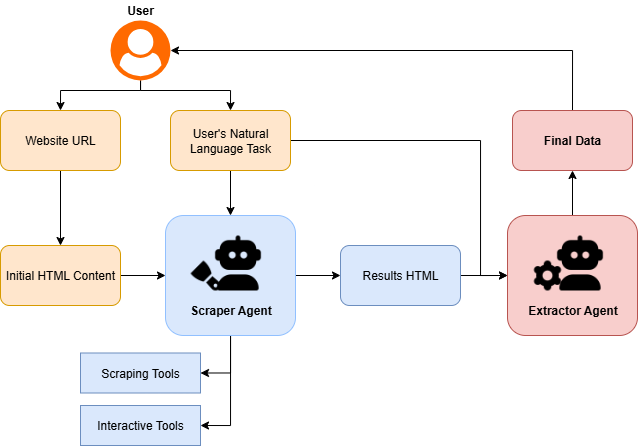

The diagram above was exported from draw.io. Its source (the exported page's mxGraphModel, read from the mxfile embedded in the PNG):
<mxGraphModel dx="291" dy="626" grid="1" gridSize="10" guides="1" tooltips="1" connect="1" arrows="1" fold="1" page="1" pageScale="1" pageWidth="850" pageHeight="1100" math="0" shadow="0">
  <root>
    <mxCell id="0" />
    <mxCell id="1" parent="0" />
    <mxCell id="WuxDn1f6TUJUh59mjkc0-50" style="edgeStyle=orthogonalEdgeStyle;rounded=0;orthogonalLoop=1;jettySize=auto;html=1;entryX=0.5;entryY=0;entryDx=0;entryDy=0;" edge="1" parent="1" source="WuxDn1f6TUJUh59mjkc0-31" target="WuxDn1f6TUJUh59mjkc0-32">
      <mxGeometry relative="1" as="geometry">
        <Array as="points">
          <mxPoint x="1460" y="210" />
          <mxPoint x="1380" y="210" />
        </Array>
      </mxGeometry>
    </mxCell>
    <mxCell id="WuxDn1f6TUJUh59mjkc0-51" style="edgeStyle=orthogonalEdgeStyle;rounded=0;orthogonalLoop=1;jettySize=auto;html=1;entryX=0.5;entryY=0;entryDx=0;entryDy=0;" edge="1" parent="1" source="WuxDn1f6TUJUh59mjkc0-31" target="WuxDn1f6TUJUh59mjkc0-33">
      <mxGeometry relative="1" as="geometry">
        <Array as="points">
          <mxPoint x="1460" y="210" />
          <mxPoint x="1550" y="210" />
        </Array>
      </mxGeometry>
    </mxCell>
    <mxCell id="WuxDn1f6TUJUh59mjkc0-103" style="edgeStyle=orthogonalEdgeStyle;rounded=0;orthogonalLoop=1;jettySize=auto;html=1;entryX=0.5;entryY=0;entryDx=0;entryDy=0;startArrow=classic;startFill=1;endArrow=none;endFill=0;" edge="1" parent="1" source="WuxDn1f6TUJUh59mjkc0-31" target="WuxDn1f6TUJUh59mjkc0-100">
      <mxGeometry relative="1" as="geometry" />
    </mxCell>
    <mxCell id="WuxDn1f6TUJUh59mjkc0-31" value="" style="points=[];aspect=fixed;html=1;align=center;shadow=0;dashed=0;fillColor=#FF6A00;strokeColor=none;shape=mxgraph.alibaba_cloud.user;" vertex="1" parent="1">
      <mxGeometry x="1430" y="140" width="60" height="60" as="geometry" />
    </mxCell>
    <mxCell id="WuxDn1f6TUJUh59mjkc0-41" style="edgeStyle=orthogonalEdgeStyle;rounded=0;orthogonalLoop=1;jettySize=auto;html=1;entryX=0.5;entryY=0;entryDx=0;entryDy=0;" edge="1" parent="1" source="WuxDn1f6TUJUh59mjkc0-32" target="WuxDn1f6TUJUh59mjkc0-34">
      <mxGeometry relative="1" as="geometry" />
    </mxCell>
    <mxCell id="WuxDn1f6TUJUh59mjkc0-32" value="Website URL" style="rounded=1;whiteSpace=wrap;html=1;fillColor=#ffe6cc;strokeColor=#d79b00;container=0;" vertex="1" parent="1">
      <mxGeometry x="1320" y="230" width="120" height="60" as="geometry" />
    </mxCell>
    <mxCell id="WuxDn1f6TUJUh59mjkc0-79" style="edgeStyle=orthogonalEdgeStyle;rounded=0;orthogonalLoop=1;jettySize=auto;html=1;entryX=0.5;entryY=0;entryDx=0;entryDy=0;" edge="1" parent="1" source="WuxDn1f6TUJUh59mjkc0-33" target="WuxDn1f6TUJUh59mjkc0-75">
      <mxGeometry relative="1" as="geometry" />
    </mxCell>
    <mxCell id="WuxDn1f6TUJUh59mjkc0-99" style="edgeStyle=orthogonalEdgeStyle;rounded=0;orthogonalLoop=1;jettySize=auto;html=1;entryX=0;entryY=0.5;entryDx=0;entryDy=0;" edge="1" parent="1" source="WuxDn1f6TUJUh59mjkc0-33" target="WuxDn1f6TUJUh59mjkc0-92">
      <mxGeometry relative="1" as="geometry">
        <Array as="points">
          <mxPoint x="1800" y="260" />
          <mxPoint x="1800" y="395" />
        </Array>
      </mxGeometry>
    </mxCell>
    <mxCell id="WuxDn1f6TUJUh59mjkc0-33" value="User's Natural Language Task" style="rounded=1;whiteSpace=wrap;html=1;fillColor=#ffe6cc;strokeColor=#d79b00;container=0;" vertex="1" parent="1">
      <mxGeometry x="1490" y="230" width="120" height="60" as="geometry" />
    </mxCell>
    <mxCell id="WuxDn1f6TUJUh59mjkc0-78" style="edgeStyle=orthogonalEdgeStyle;rounded=0;orthogonalLoop=1;jettySize=auto;html=1;entryX=0;entryY=0.5;entryDx=0;entryDy=0;" edge="1" parent="1" source="WuxDn1f6TUJUh59mjkc0-34" target="WuxDn1f6TUJUh59mjkc0-75">
      <mxGeometry relative="1" as="geometry" />
    </mxCell>
    <mxCell id="WuxDn1f6TUJUh59mjkc0-34" value="Initial HTML Content" style="rounded=1;whiteSpace=wrap;html=1;fillColor=#ffe6cc;strokeColor=#d79b00;container=0;" vertex="1" parent="1">
      <mxGeometry x="1320" y="365" width="120" height="60" as="geometry" />
    </mxCell>
    <mxCell id="WuxDn1f6TUJUh59mjkc0-58" value="Interactive Tools" style="rounded=0;whiteSpace=wrap;html=1;fillColor=#dae8fc;strokeColor=#6c8ebf;" vertex="1" parent="1">
      <mxGeometry x="1400" y="525" width="120" height="40" as="geometry" />
    </mxCell>
    <mxCell id="WuxDn1f6TUJUh59mjkc0-59" value="Scraping Tools" style="rounded=0;whiteSpace=wrap;html=1;fillColor=#dae8fc;strokeColor=#6c8ebf;" vertex="1" parent="1">
      <mxGeometry x="1400" y="472.5" width="120" height="40" as="geometry" />
    </mxCell>
    <mxCell id="WuxDn1f6TUJUh59mjkc0-82" style="edgeStyle=orthogonalEdgeStyle;rounded=0;orthogonalLoop=1;jettySize=auto;html=1;entryX=1;entryY=0.5;entryDx=0;entryDy=0;" edge="1" parent="1" source="WuxDn1f6TUJUh59mjkc0-75" target="WuxDn1f6TUJUh59mjkc0-59">
      <mxGeometry relative="1" as="geometry" />
    </mxCell>
    <mxCell id="WuxDn1f6TUJUh59mjkc0-83" style="edgeStyle=orthogonalEdgeStyle;rounded=0;orthogonalLoop=1;jettySize=auto;html=1;entryX=1;entryY=0.5;entryDx=0;entryDy=0;" edge="1" parent="1" source="WuxDn1f6TUJUh59mjkc0-75" target="WuxDn1f6TUJUh59mjkc0-58">
      <mxGeometry relative="1" as="geometry" />
    </mxCell>
    <mxCell id="WuxDn1f6TUJUh59mjkc0-85" style="edgeStyle=orthogonalEdgeStyle;rounded=0;orthogonalLoop=1;jettySize=auto;html=1;exitX=1;exitY=0.5;exitDx=0;exitDy=0;entryX=0;entryY=0.5;entryDx=0;entryDy=0;" edge="1" parent="1" source="WuxDn1f6TUJUh59mjkc0-75" target="WuxDn1f6TUJUh59mjkc0-84">
      <mxGeometry relative="1" as="geometry" />
    </mxCell>
    <mxCell id="WuxDn1f6TUJUh59mjkc0-75" value="" style="rounded=1;whiteSpace=wrap;html=1;fontStyle=1;fillColor=#dae8fc;strokeColor=#91C0FF;container=0;" vertex="1" parent="1">
      <mxGeometry x="1485" y="335" width="130" height="120" as="geometry" />
    </mxCell>
    <mxCell id="WuxDn1f6TUJUh59mjkc0-98" style="edgeStyle=orthogonalEdgeStyle;rounded=0;orthogonalLoop=1;jettySize=auto;html=1;entryX=0;entryY=0.5;entryDx=0;entryDy=0;" edge="1" parent="1" source="WuxDn1f6TUJUh59mjkc0-84" target="WuxDn1f6TUJUh59mjkc0-92">
      <mxGeometry relative="1" as="geometry" />
    </mxCell>
    <mxCell id="WuxDn1f6TUJUh59mjkc0-84" value="Results HTML" style="rounded=1;whiteSpace=wrap;html=1;fillColor=#dae8fc;strokeColor=#6c8ebf;" vertex="1" parent="1">
      <mxGeometry x="1660" y="365" width="120" height="60" as="geometry" />
    </mxCell>
    <mxCell id="WuxDn1f6TUJUh59mjkc0-80" value="Scraper Agent" style="text;html=1;align=center;verticalAlign=middle;whiteSpace=wrap;rounded=0;fontStyle=1" vertex="1" parent="1">
      <mxGeometry x="1502.5" y="419.5" width="95" height="20" as="geometry" />
    </mxCell>
    <mxCell id="WuxDn1f6TUJUh59mjkc0-86" value="" style="group" vertex="1" connectable="0" parent="1">
      <mxGeometry x="1510" y="355" width="75" height="55" as="geometry" />
    </mxCell>
    <mxCell id="WuxDn1f6TUJUh59mjkc0-15" value="" style="shape=image;verticalLabelPosition=bottom;labelBackgroundColor=default;verticalAlign=top;aspect=fixed;imageAspect=0;image=data:image/png,(base64 omitted: 5920 chars);" vertex="1" parent="WuxDn1f6TUJUh59mjkc0-86">
      <mxGeometry y="25" width="30" height="30" as="geometry" />
    </mxCell>
    <mxCell id="WuxDn1f6TUJUh59mjkc0-76" value="" style="shape=image;verticalLabelPosition=bottom;labelBackgroundColor=default;verticalAlign=top;aspect=fixed;imageAspect=0;image=data:image/png,(base64 omitted: 6276 chars);container=0;" vertex="1" parent="WuxDn1f6TUJUh59mjkc0-86">
      <mxGeometry x="20" width="55" height="55" as="geometry" />
    </mxCell>
    <mxCell id="WuxDn1f6TUJUh59mjkc0-101" style="edgeStyle=orthogonalEdgeStyle;rounded=0;orthogonalLoop=1;jettySize=auto;html=1;entryX=0.5;entryY=1;entryDx=0;entryDy=0;" edge="1" parent="1" source="WuxDn1f6TUJUh59mjkc0-92" target="WuxDn1f6TUJUh59mjkc0-100">
      <mxGeometry relative="1" as="geometry" />
    </mxCell>
    <mxCell id="WuxDn1f6TUJUh59mjkc0-92" value="" style="rounded=1;whiteSpace=wrap;html=1;fontStyle=1;fillColor=#f8cecc;strokeColor=#b85450;container=0;" vertex="1" parent="1">
      <mxGeometry x="1827" y="335" width="130" height="120" as="geometry" />
    </mxCell>
    <mxCell id="WuxDn1f6TUJUh59mjkc0-93" value="Extractor Agent" style="text;html=1;align=center;verticalAlign=middle;whiteSpace=wrap;rounded=0;fontStyle=1" vertex="1" parent="1">
      <mxGeometry x="1844.5" y="419.5" width="95" height="20" as="geometry" />
    </mxCell>
    <mxCell id="WuxDn1f6TUJUh59mjkc0-14" value="" style="shape=image;verticalLabelPosition=bottom;labelBackgroundColor=default;verticalAlign=top;aspect=fixed;imageAspect=0;image=data:image/png,(base64 omitted: 7324 chars);" vertex="1" parent="1">
      <mxGeometry x="1852" y="380" width="30" height="30" as="geometry" />
    </mxCell>
    <mxCell id="WuxDn1f6TUJUh59mjkc0-96" value="" style="shape=image;verticalLabelPosition=bottom;labelBackgroundColor=default;verticalAlign=top;aspect=fixed;imageAspect=0;image=data:image/png,(base64 omitted: 6276 chars);container=0;" vertex="1" parent="1">
      <mxGeometry x="1872" y="355" width="55" height="55" as="geometry" />
    </mxCell>
    <mxCell id="WuxDn1f6TUJUh59mjkc0-100" value="Final Data" style="rounded=1;whiteSpace=wrap;html=1;fillColor=#f8cecc;strokeColor=#b85450;fontStyle=1" vertex="1" parent="1">
      <mxGeometry x="1832" y="230" width="120" height="60" as="geometry" />
    </mxCell>
    <mxCell id="WuxDn1f6TUJUh59mjkc0-104" value="User" style="text;html=1;align=center;verticalAlign=middle;whiteSpace=wrap;rounded=0;fontStyle=1" vertex="1" parent="1">
      <mxGeometry x="1440" y="120" width="40" height="20" as="geometry" />
    </mxCell>
  </root>
</mxGraphModel>